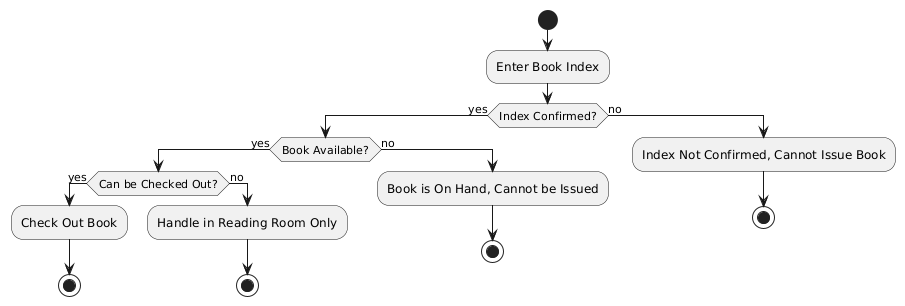

The diagram above was rendered by PlantUML. Its source (embedded in the PNG):
@startuml
start
:Enter Book Index;
if (Index Confirmed?) then (yes)
  if (Book Available?) then (yes)
    if (Can be Checked Out?) then (yes)
      :Check Out Book;
      stop
    else (no)
      :Handle in Reading Room Only;
      stop
    endif
  else (no)
    :Book is On Hand, Cannot be Issued;
    stop
  endif
else (no)
  :Index Not Confirmed, Cannot Issue Book;
  stop
endif
@enduml